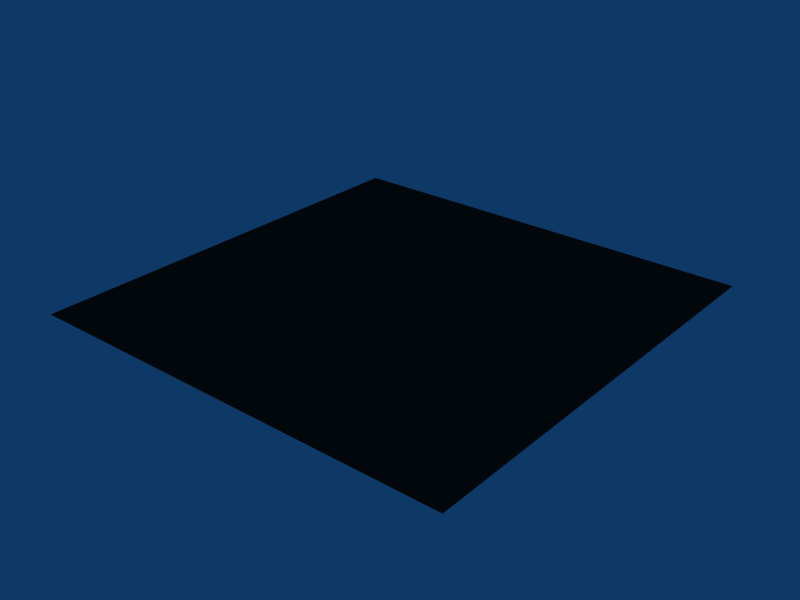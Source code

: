 # Source: hard_lava.blend  (saved by Blender 2.45.0; exported with 4.5.12 LTS)
import bpy
from mathutils import Matrix  # noqa: F401  (used for matrix-valued properties, if any)

bpy.ops.wm.read_factory_settings(use_empty=True)
scene = bpy.context.scene
scene.name = 'Scene'

# ---- collections
col_collection_1 = bpy.data.collections.new('Collection 1'); scene.collection.children.link(col_collection_1)

# ---- materials (node trees are filled in below, after node groups)
mat_lava = bpy.data.materials.new('Lava')
mat_lava.alpha_threshold = 0.0
mat_lava.diffuse_color = (0.1207, 0.1207, 0.1207, 1.0)
mat_lava.specular_color = (0.3408, 0.3408, 0.3408)
mat_lava.roughness = 0.5
mat_lava.specular_intensity = 0.05389
mat_lava.line_color = (0.0, 0.0, 0.0, 1.0)

# ---- material node trees

# ---- world
world_world = bpy.data.worlds.new('World'); scene.world = world_world
world_world.color = (0.05656, 0.2208, 0.4)
world_world.use_sun_shadow = False
world_world.sun_shadow_jitter_overblur = 0.0
world_world.cycles.sampling_method = 'MANUAL'
world_world.cycles.sample_map_resolution = 256

# ---- meshes
me_plane = bpy.data.meshes.new('Plane')
me_plane.from_pydata([(1.0, 1.0, 0.0), (1.0, -1.0, 0.0), (-1.0, -1.0, 0.0), (-1.0, 1.0, 0.0)], [], [(0, 3, 2, 1)])
me_plane.materials.append(mat_lava)
me_plane.use_remesh_preserve_volume = False
me_plane.use_remesh_preserve_attributes = False
me_plane.use_mirror_vertex_groups = False
me_plane.update()

# ---- objects
ob_plane = bpy.data.objects.new('Plane', me_plane)

# ---- transforms, parenting, visibility, modifiers, constraints
ob_plane.location = (0.0, 0.0, 0.0)
ob_plane.lock_rotations_4d = False
ob_plane.empty_display_type = 'ARROWS'
ob_plane.color = (0.0, 0.0, 0.0, 1.0)
ob_plane.lineart.crease_threshold = 0.0

# ---- collection membership
col_collection_1.objects.link(ob_plane)

# ---- scene / render settings (as saved in the file)
scene.frame_start = 1; scene.frame_end = 250; scene.frame_set(1)
scene.render.engine = 'BLENDER_EEVEE_NEXT'
scene.render.image_settings.file_format = 'JPEG'
scene.render.image_settings.color_mode = 'RGB'
scene.render.image_settings.compression = 90
scene.render.resolution_x = 800
scene.render.resolution_y = 600
scene.render.pixel_aspect_x = 100.0
scene.render.pixel_aspect_y = 100.0
scene.render.fps = 25
scene.render.dither_intensity = 0.0
scene.render.use_compositing = False
scene.render.use_sequencer = False
scene.render.bake_margin = 2
scene.render.bake_bias = 0.0
scene.render.use_stamp_time = False
scene.render.use_stamp_date = False
scene.render.use_stamp_frame = False
scene.render.use_stamp_camera = False
scene.render.use_stamp_scene = False
scene.render.use_stamp_filename = False
scene.render.use_stamp_render_time = False
scene.render.stamp_font_size = 0
scene.cycles.use_denoising = False
scene.cycles.samples = 10
scene.cycles.sampling_pattern = 'TABULATED_SOBOL'
scene.cycles.light_sampling_threshold = 0.0
scene.cycles.use_adaptive_sampling = False
scene.cycles.use_light_tree = False
scene.cycles.blur_glossy = 0.0
scene.cycles.volume_bounces = 1
scene.cycles.pixel_filter_type = 'GAUSSIAN'
scene.cycles.sample_clamp_indirect = 0.0
scene.view_settings.view_transform = 'Raw'
bpy.context.view_layer.update()

# ---- added for rendering (the .blend has no active camera): camera
cam_auto = bpy.data.cameras.new('AutoCamera')
cam_auto.lens = 50.0
cam_auto.sensor_width = 36.0
cam_auto.clip_end = 1000.0
ob_auto_camera = bpy.data.objects.new('AutoCamera', cam_auto)
scene.collection.objects.link(ob_auto_camera)
ob_auto_camera.location = (2.61693, -3.14032, 2.09354)
ob_auto_camera.rotation_euler = (1.09748, -7.21219e-08, 0.694738)
scene.camera = ob_auto_camera
bpy.context.view_layer.update()
